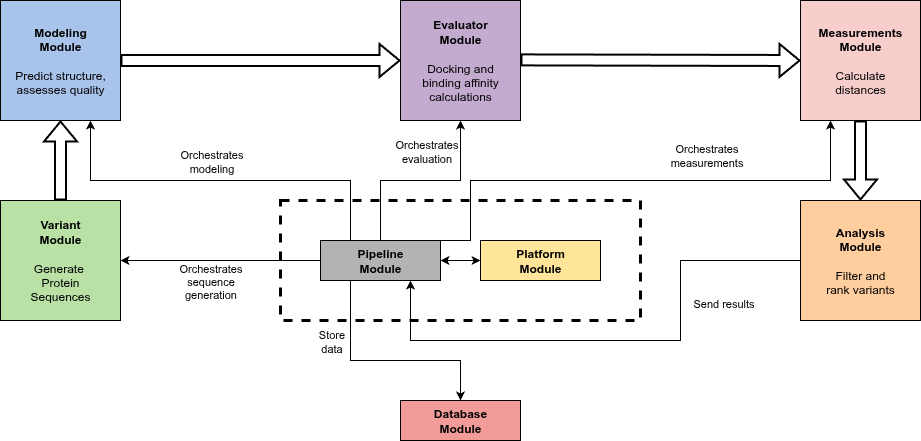

The diagram above was exported from draw.io. Its source (the exported page's mxGraphModel, read from the mxfile embedded in the PNG):
<mxGraphModel dx="1678" dy="878" grid="1" gridSize="10" guides="1" tooltips="1" connect="1" arrows="1" fold="1" page="1" pageScale="1" pageWidth="1169" pageHeight="827" background="light-dark(#FFFFFF,#FFFFFF)" math="0" shadow="0">
  <root>
    <mxCell id="0" />
    <mxCell id="1" parent="0" />
    <mxCell id="G9QdvqZr8P8bl5XvVf_C-13" value="" style="rounded=0;whiteSpace=wrap;html=1;fillColor=none;strokeWidth=3;dashed=1;strokeColor=light-dark(#000000,#000000);" vertex="1" parent="1">
      <mxGeometry x="440" y="320" width="360" height="120" as="geometry" />
    </mxCell>
    <mxCell id="G9QdvqZr8P8bl5XvVf_C-16" style="edgeStyle=orthogonalEdgeStyle;rounded=0;orthogonalLoop=1;jettySize=auto;html=1;" edge="1" parent="1" source="G9QdvqZr8P8bl5XvVf_C-1" target="G9QdvqZr8P8bl5XvVf_C-13">
      <mxGeometry relative="1" as="geometry" />
    </mxCell>
    <mxCell id="G9QdvqZr8P8bl5XvVf_C-17" style="edgeStyle=orthogonalEdgeStyle;rounded=0;orthogonalLoop=1;jettySize=auto;html=1;entryX=1;entryY=0.5;entryDx=0;entryDy=0;strokeColor=light-dark(#000000,#000000);" edge="1" parent="1" source="G9QdvqZr8P8bl5XvVf_C-1" target="G9QdvqZr8P8bl5XvVf_C-4">
      <mxGeometry relative="1" as="geometry" />
    </mxCell>
    <mxCell id="G9QdvqZr8P8bl5XvVf_C-30" value="Orchestrates&lt;div&gt;sequence&lt;/div&gt;&lt;div&gt;generation&lt;/div&gt;" style="edgeLabel;html=1;align=center;verticalAlign=middle;resizable=0;points=[];fontColor=light-dark(#000000,#000000);labelBackgroundColor=none;" vertex="1" connectable="0" parent="G9QdvqZr8P8bl5XvVf_C-17">
      <mxGeometry x="0.1094" relative="1" as="geometry">
        <mxPoint y="20" as="offset" />
      </mxGeometry>
    </mxCell>
    <mxCell id="G9QdvqZr8P8bl5XvVf_C-18" style="edgeStyle=orthogonalEdgeStyle;rounded=0;orthogonalLoop=1;jettySize=auto;html=1;entryX=0;entryY=0.5;entryDx=0;entryDy=0;strokeColor=light-dark(#000000,#000000);startArrow=classic;startFill=1;" edge="1" parent="1" source="G9QdvqZr8P8bl5XvVf_C-1" target="G9QdvqZr8P8bl5XvVf_C-2">
      <mxGeometry relative="1" as="geometry" />
    </mxCell>
    <mxCell id="G9QdvqZr8P8bl5XvVf_C-20" style="edgeStyle=orthogonalEdgeStyle;rounded=0;orthogonalLoop=1;jettySize=auto;html=1;exitX=0.25;exitY=1;exitDx=0;exitDy=0;entryX=0.5;entryY=0;entryDx=0;entryDy=0;strokeColor=light-dark(#000000,#000000);" edge="1" parent="1" source="G9QdvqZr8P8bl5XvVf_C-1" target="G9QdvqZr8P8bl5XvVf_C-3">
      <mxGeometry relative="1" as="geometry">
        <Array as="points">
          <mxPoint x="510" y="480" />
          <mxPoint x="620" y="480" />
        </Array>
      </mxGeometry>
    </mxCell>
    <mxCell id="G9QdvqZr8P8bl5XvVf_C-21" style="edgeStyle=orthogonalEdgeStyle;rounded=0;orthogonalLoop=1;jettySize=auto;html=1;exitX=0.25;exitY=0;exitDx=0;exitDy=0;entryX=0.75;entryY=1;entryDx=0;entryDy=0;strokeColor=light-dark(#000000,#000000);" edge="1" parent="1" source="G9QdvqZr8P8bl5XvVf_C-1" target="G9QdvqZr8P8bl5XvVf_C-9">
      <mxGeometry relative="1" as="geometry" />
    </mxCell>
    <mxCell id="G9QdvqZr8P8bl5XvVf_C-22" style="edgeStyle=orthogonalEdgeStyle;rounded=0;orthogonalLoop=1;jettySize=auto;html=1;entryX=0.5;entryY=1;entryDx=0;entryDy=0;strokeColor=light-dark(#000000,#000000);" edge="1" parent="1" source="G9QdvqZr8P8bl5XvVf_C-1" target="G9QdvqZr8P8bl5XvVf_C-10">
      <mxGeometry relative="1" as="geometry" />
    </mxCell>
    <mxCell id="G9QdvqZr8P8bl5XvVf_C-23" style="edgeStyle=orthogonalEdgeStyle;rounded=0;orthogonalLoop=1;jettySize=auto;html=1;exitX=0.75;exitY=0;exitDx=0;exitDy=0;entryX=0.25;entryY=1;entryDx=0;entryDy=0;strokeColor=light-dark(#000000,#000000);" edge="1" parent="1" source="G9QdvqZr8P8bl5XvVf_C-1" target="G9QdvqZr8P8bl5XvVf_C-11">
      <mxGeometry relative="1" as="geometry">
        <Array as="points">
          <mxPoint x="630" y="360" />
          <mxPoint x="630" y="300" />
          <mxPoint x="990" y="300" />
        </Array>
      </mxGeometry>
    </mxCell>
    <mxCell id="G9QdvqZr8P8bl5XvVf_C-1" value="&lt;font style=&quot;color: light-dark(rgb(0, 0, 0), rgb(0, 0, 0));&quot;&gt;&lt;b&gt;Pipeline&lt;/b&gt;&lt;/font&gt;&lt;div&gt;&lt;font style=&quot;color: light-dark(rgb(0, 0, 0), rgb(0, 0, 0));&quot;&gt;&lt;b&gt;Module&lt;/b&gt;&lt;/font&gt;&lt;/div&gt;" style="rounded=0;whiteSpace=wrap;html=1;fillColor=light-dark(#FFFFFF,#B3B3B3);strokeColor=light-dark(#000000,#000000);" vertex="1" parent="1">
      <mxGeometry x="480" y="360" width="120" height="40" as="geometry" />
    </mxCell>
    <mxCell id="G9QdvqZr8P8bl5XvVf_C-2" value="&lt;font style=&quot;color: light-dark(rgb(0, 0, 0), rgb(0, 0, 0));&quot;&gt;&lt;b&gt;Platform&lt;/b&gt;&lt;/font&gt;&lt;div&gt;&lt;font style=&quot;color: light-dark(rgb(0, 0, 0), rgb(0, 0, 0));&quot;&gt;&lt;b&gt;Module&lt;/b&gt;&lt;/font&gt;&lt;/div&gt;" style="rounded=0;whiteSpace=wrap;html=1;strokeColor=light-dark(#000000,#000000);fillColor=light-dark(#FFFFFF,#FFE599);" vertex="1" parent="1">
      <mxGeometry x="640" y="360" width="120" height="40" as="geometry" />
    </mxCell>
    <mxCell id="G9QdvqZr8P8bl5XvVf_C-3" value="&lt;font style=&quot;color: light-dark(rgb(0, 0, 0), rgb(0, 0, 0));&quot;&gt;&lt;b&gt;Database&lt;/b&gt;&lt;/font&gt;&lt;div&gt;&lt;font style=&quot;color: light-dark(rgb(0, 0, 0), rgb(0, 0, 0));&quot;&gt;&lt;b&gt;Module&lt;/b&gt;&lt;/font&gt;&lt;/div&gt;" style="rounded=0;whiteSpace=wrap;html=1;strokeColor=light-dark(#000000,#000000);fillColor=light-dark(#FFFFFF,#F19C99);" vertex="1" parent="1">
      <mxGeometry x="560" y="520" width="120" height="40" as="geometry" />
    </mxCell>
    <mxCell id="G9QdvqZr8P8bl5XvVf_C-4" value="&lt;font style=&quot;color: light-dark(rgb(0, 0, 0), rgb(0, 0, 0));&quot;&gt;&lt;b&gt;Variant&lt;/b&gt;&lt;/font&gt;&lt;div&gt;&lt;font style=&quot;color: light-dark(rgb(0, 0, 0), rgb(0, 0, 0));&quot;&gt;&lt;b&gt;Module&lt;/b&gt;&lt;/font&gt;&lt;/div&gt;&lt;div&gt;&lt;font style=&quot;color: light-dark(rgb(0, 0, 0), rgb(0, 0, 0));&quot;&gt;&lt;br&gt;&lt;/font&gt;&lt;/div&gt;&lt;div&gt;&lt;font style=&quot;color: light-dark(rgb(0, 0, 0), rgb(0, 0, 0));&quot;&gt;Generate&amp;nbsp;&lt;/font&gt;&lt;/div&gt;&lt;div&gt;&lt;font style=&quot;color: light-dark(rgb(0, 0, 0), rgb(0, 0, 0));&quot;&gt;Protein&lt;/font&gt;&lt;/div&gt;&lt;div&gt;&lt;font style=&quot;color: light-dark(rgb(0, 0, 0), rgb(0, 0, 0));&quot;&gt;Sequences&lt;/font&gt;&lt;/div&gt;" style="rounded=0;whiteSpace=wrap;html=1;strokeColor=light-dark(#000000,#000000);fillColor=light-dark(#FFFFFF,#B9E0A5);" vertex="1" parent="1">
      <mxGeometry x="160" y="320" width="120" height="120" as="geometry" />
    </mxCell>
    <mxCell id="G9QdvqZr8P8bl5XvVf_C-9" value="&lt;font style=&quot;color: light-dark(rgb(0, 0, 0), rgb(0, 0, 0));&quot;&gt;&lt;b style=&quot;&quot;&gt;Modeling&lt;/b&gt;&lt;/font&gt;&lt;div&gt;&lt;font style=&quot;color: light-dark(rgb(0, 0, 0), rgb(0, 0, 0));&quot;&gt;&lt;b&gt;Module&lt;/b&gt;&lt;/font&gt;&lt;/div&gt;&lt;div&gt;&lt;font style=&quot;color: light-dark(rgb(0, 0, 0), rgb(0, 0, 0));&quot;&gt;&lt;b&gt;&lt;br&gt;&lt;/b&gt;&lt;/font&gt;&lt;/div&gt;&lt;div&gt;&lt;font style=&quot;color: light-dark(rgb(0, 0, 0), rgb(0, 0, 0));&quot;&gt;Predict structure,&lt;/font&gt;&lt;/div&gt;&lt;div&gt;&lt;font style=&quot;color: light-dark(rgb(0, 0, 0), rgb(0, 0, 0));&quot;&gt;assesses quality&lt;/font&gt;&lt;/div&gt;" style="rounded=0;whiteSpace=wrap;html=1;strokeColor=light-dark(#000000,#000000);fillColor=light-dark(#FFFFFF,#A9C4EB);" vertex="1" parent="1">
      <mxGeometry x="160" y="120" width="120" height="120" as="geometry" />
    </mxCell>
    <mxCell id="G9QdvqZr8P8bl5XvVf_C-10" value="&lt;font style=&quot;color: light-dark(rgb(0, 0, 0), rgb(0, 0, 0));&quot;&gt;&lt;b&gt;Evaluator&lt;/b&gt;&lt;/font&gt;&lt;div&gt;&lt;font style=&quot;color: light-dark(rgb(0, 0, 0), rgb(0, 0, 0));&quot;&gt;&lt;b&gt;Module&lt;/b&gt;&lt;/font&gt;&lt;/div&gt;&lt;div&gt;&lt;font style=&quot;color: light-dark(rgb(0, 0, 0), rgb(0, 0, 0));&quot;&gt;&lt;b&gt;&lt;br&gt;&lt;/b&gt;&lt;/font&gt;&lt;/div&gt;&lt;div&gt;&lt;font style=&quot;color: light-dark(rgb(0, 0, 0), rgb(0, 0, 0));&quot;&gt;Docking and&lt;/font&gt;&lt;/div&gt;&lt;div&gt;&lt;font style=&quot;color: light-dark(rgb(0, 0, 0), rgb(0, 0, 0));&quot;&gt;binding affinity&lt;/font&gt;&lt;/div&gt;&lt;div&gt;&lt;font style=&quot;color: light-dark(rgb(0, 0, 0), rgb(0, 0, 0));&quot;&gt;calculations&lt;/font&gt;&lt;/div&gt;" style="rounded=0;whiteSpace=wrap;html=1;strokeColor=light-dark(#000000,#000000);fillColor=light-dark(#FFFFFF,#C3ABD0);" vertex="1" parent="1">
      <mxGeometry x="560" y="120" width="120" height="120" as="geometry" />
    </mxCell>
    <mxCell id="G9QdvqZr8P8bl5XvVf_C-11" value="&lt;font style=&quot;color: light-dark(rgb(0, 0, 0), rgb(0, 0, 0));&quot;&gt;&lt;b&gt;Measurements&lt;/b&gt;&lt;/font&gt;&lt;div&gt;&lt;font style=&quot;color: light-dark(rgb(0, 0, 0), rgb(0, 0, 0));&quot;&gt;&lt;b&gt;Module&lt;/b&gt;&lt;/font&gt;&lt;/div&gt;&lt;div&gt;&lt;font style=&quot;color: light-dark(rgb(0, 0, 0), rgb(0, 0, 0));&quot;&gt;&lt;b&gt;&lt;br&gt;&lt;/b&gt;&lt;/font&gt;&lt;/div&gt;&lt;div&gt;&lt;font style=&quot;color: light-dark(rgb(0, 0, 0), rgb(0, 0, 0));&quot;&gt;Calculate&lt;/font&gt;&lt;/div&gt;&lt;div&gt;&lt;font style=&quot;color: light-dark(rgb(0, 0, 0), rgb(0, 0, 0));&quot;&gt;distances&lt;/font&gt;&lt;/div&gt;" style="rounded=0;whiteSpace=wrap;html=1;strokeColor=light-dark(#000000,#000000);fillColor=light-dark(#FFFFFF,#F8CECC);" vertex="1" parent="1">
      <mxGeometry x="960" y="120" width="120" height="120" as="geometry" />
    </mxCell>
    <mxCell id="G9QdvqZr8P8bl5XvVf_C-19" style="edgeStyle=orthogonalEdgeStyle;rounded=0;orthogonalLoop=1;jettySize=auto;html=1;entryX=0.75;entryY=1;entryDx=0;entryDy=0;strokeColor=light-dark(#000000,#000000);" edge="1" parent="1" source="G9QdvqZr8P8bl5XvVf_C-12" target="G9QdvqZr8P8bl5XvVf_C-1">
      <mxGeometry relative="1" as="geometry">
        <Array as="points">
          <mxPoint x="840" y="380" />
          <mxPoint x="840" y="460" />
          <mxPoint x="570" y="460" />
        </Array>
      </mxGeometry>
    </mxCell>
    <mxCell id="G9QdvqZr8P8bl5XvVf_C-12" value="&lt;font style=&quot;color: light-dark(rgb(0, 0, 0), rgb(0, 0, 0));&quot;&gt;&lt;b&gt;Analysis&lt;/b&gt;&lt;/font&gt;&lt;div&gt;&lt;font style=&quot;color: light-dark(rgb(0, 0, 0), rgb(0, 0, 0));&quot;&gt;&lt;b&gt;Module&lt;/b&gt;&lt;/font&gt;&lt;/div&gt;&lt;div&gt;&lt;font style=&quot;color: light-dark(rgb(0, 0, 0), rgb(0, 0, 0));&quot;&gt;&lt;b&gt;&lt;br&gt;&lt;/b&gt;&lt;/font&gt;&lt;/div&gt;&lt;div&gt;&lt;font style=&quot;color: light-dark(rgb(0, 0, 0), rgb(0, 0, 0));&quot;&gt;Filter and&lt;/font&gt;&lt;/div&gt;&lt;div&gt;&lt;font style=&quot;color: light-dark(rgb(0, 0, 0), rgb(0, 0, 0));&quot;&gt;rank variants&lt;/font&gt;&lt;/div&gt;" style="rounded=0;whiteSpace=wrap;html=1;strokeColor=light-dark(#000000,#000000);fillColor=light-dark(#FFFFFF,#FFCE9F);" vertex="1" parent="1">
      <mxGeometry x="960" y="320" width="120" height="120" as="geometry" />
    </mxCell>
    <mxCell id="G9QdvqZr8P8bl5XvVf_C-24" value="" style="shape=flexArrow;endArrow=classic;html=1;rounded=0;entryX=0.5;entryY=1;entryDx=0;entryDy=0;exitX=0.5;exitY=0;exitDx=0;exitDy=0;strokeColor=light-dark(#000000,#000000);strokeWidth=2;" edge="1" parent="1" source="G9QdvqZr8P8bl5XvVf_C-4" target="G9QdvqZr8P8bl5XvVf_C-9">
      <mxGeometry width="50" height="50" relative="1" as="geometry">
        <mxPoint x="290" y="320" as="sourcePoint" />
        <mxPoint x="340" y="270" as="targetPoint" />
      </mxGeometry>
    </mxCell>
    <mxCell id="G9QdvqZr8P8bl5XvVf_C-25" value="" style="shape=flexArrow;endArrow=classic;html=1;rounded=0;entryX=0;entryY=0.5;entryDx=0;entryDy=0;exitX=1;exitY=0.5;exitDx=0;exitDy=0;strokeColor=light-dark(#000000,#000000);strokeWidth=2;" edge="1" parent="1" source="G9QdvqZr8P8bl5XvVf_C-9" target="G9QdvqZr8P8bl5XvVf_C-10">
      <mxGeometry width="50" height="50" relative="1" as="geometry">
        <mxPoint x="410" y="330" as="sourcePoint" />
        <mxPoint x="410" y="250" as="targetPoint" />
      </mxGeometry>
    </mxCell>
    <mxCell id="G9QdvqZr8P8bl5XvVf_C-26" value="" style="shape=flexArrow;endArrow=classic;html=1;rounded=0;exitX=1;exitY=0.5;exitDx=0;exitDy=0;strokeColor=light-dark(#000000,#000000);strokeWidth=2;entryX=0;entryY=0.5;entryDx=0;entryDy=0;" edge="1" parent="1" target="G9QdvqZr8P8bl5XvVf_C-11">
      <mxGeometry width="50" height="50" relative="1" as="geometry">
        <mxPoint x="680" y="179.41" as="sourcePoint" />
        <mxPoint x="910" y="170" as="targetPoint" />
      </mxGeometry>
    </mxCell>
    <mxCell id="G9QdvqZr8P8bl5XvVf_C-27" value="" style="shape=flexArrow;endArrow=classic;html=1;rounded=0;entryX=0.5;entryY=0;entryDx=0;entryDy=0;strokeColor=light-dark(#000000,#000000);exitX=0.5;exitY=1;exitDx=0;exitDy=0;strokeWidth=2;" edge="1" parent="1" source="G9QdvqZr8P8bl5XvVf_C-11" target="G9QdvqZr8P8bl5XvVf_C-12">
      <mxGeometry width="50" height="50" relative="1" as="geometry">
        <mxPoint x="940" y="250" as="sourcePoint" />
        <mxPoint x="930" y="290" as="targetPoint" />
      </mxGeometry>
    </mxCell>
    <mxCell id="G9QdvqZr8P8bl5XvVf_C-31" value="Orchestrates&lt;div&gt;modeling&lt;/div&gt;" style="edgeLabel;html=1;align=center;verticalAlign=middle;resizable=0;points=[];fontColor=light-dark(#000000,#000000);labelBackgroundColor=none;" vertex="1" connectable="0" parent="1">
      <mxGeometry x="370" y="280" as="geometry" />
    </mxCell>
    <mxCell id="G9QdvqZr8P8bl5XvVf_C-32" value="&lt;div&gt;Orchestrates&lt;/div&gt;&lt;div&gt;evaluation&lt;/div&gt;" style="edgeLabel;html=1;align=center;verticalAlign=middle;resizable=0;points=[];fontColor=light-dark(#000000,#000000);labelBackgroundColor=none;" vertex="1" connectable="0" parent="1">
      <mxGeometry x="585" y="270" as="geometry" />
    </mxCell>
    <mxCell id="G9QdvqZr8P8bl5XvVf_C-34" value="Orchestrates&lt;div&gt;measurements&lt;/div&gt;" style="edgeLabel;html=1;align=center;verticalAlign=middle;resizable=0;points=[];fontColor=light-dark(#000000,#000000);labelBackgroundColor=none;" vertex="1" connectable="0" parent="1">
      <mxGeometry x="400" y="470" as="geometry">
        <mxPoint x="465" y="-196" as="offset" />
      </mxGeometry>
    </mxCell>
    <mxCell id="G9QdvqZr8P8bl5XvVf_C-35" value="Store&lt;div&gt;data&lt;/div&gt;" style="edgeLabel;html=1;align=center;verticalAlign=middle;resizable=0;points=[];fontColor=light-dark(#000000,#000000);labelBackgroundColor=none;" vertex="1" connectable="0" parent="1">
      <mxGeometry x="490" y="460" as="geometry" />
    </mxCell>
    <mxCell id="G9QdvqZr8P8bl5XvVf_C-36" value="Send results" style="edgeLabel;html=1;align=center;verticalAlign=middle;resizable=0;points=[];fontColor=light-dark(#000000,#000000);labelBackgroundColor=none;" vertex="1" connectable="0" parent="1">
      <mxGeometry x="870" y="410" as="geometry">
        <mxPoint x="12" y="12" as="offset" />
      </mxGeometry>
    </mxCell>
  </root>
</mxGraphModel>